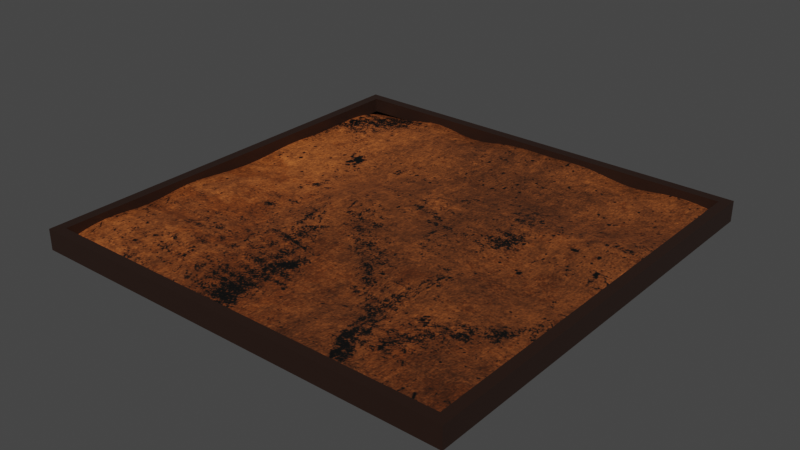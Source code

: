 # Source: floor_mars.blend  (saved by Blender 3.2.14; exported with 4.5.12 LTS)
import bpy
from mathutils import Matrix  # noqa: F401  (used for matrix-valued properties, if any)

bpy.ops.wm.read_factory_settings(use_empty=True)
scene = bpy.context.scene
scene.name = 'Scene'

# ---- collections
col_mars = bpy.data.collections.new('mars'); scene.collection.children.link(col_mars)

# ---- images (referenced by path relative to the original .blend; pixels are not part of the script)
import os
ASSET_DIR = os.environ.get("B2B_ASSET_DIR", "")  # directory of the original .blend (textures are referenced by path, not embedded)
HERE = os.path.dirname(os.path.abspath(__file__))  # packed textures are extracted next to this script under _unpacked/

def load_image(name, relpath, width, height, colorspace="sRGB"):
    """Load a texture the original file referenced (path relative to the .blend, or extracted next to this script)."""
    p = next((c for c in (os.path.join(HERE, relpath), os.path.join(ASSET_DIR, relpath)) if relpath and os.path.exists(c)), "")
    if p:
        img = bpy.data.images.load(p, check_existing=True)
        img.name = name
    else:  # same state as the original file: an image datablock whose file is absent (Cycles renders it pink)
        img = bpy.data.images.new(name, width, height)
        img.source = "FILE"
        img.filepath = "//" + (relpath or name)
    img.colorspace_settings.name = colorspace
    return img
img_mars_png = load_image('mars.png', '_unpacked/mars.488611cc.png', 800, 800, 'sRGB')

# ---- materials (node trees are filled in below, after node groups)
mat_mars = bpy.data.materials.new('mars')
mat_mars.use_transparent_shadow = False
mat_material_001 = bpy.data.materials.new('Material.001')
mat_material_001.alpha_threshold = 0.0
mat_material_001.use_transparent_shadow = False
mat_material_001.line_color = (0.0, 0.0, 0.0, 1.0)

# ---- material node trees
mat_mars.use_nodes = True; mat_mars.node_tree.nodes.clear()
_N = mat_mars.node_tree.nodes; _L = mat_mars.node_tree.links
n0 = _N.new('ShaderNodeBsdfPrincipled'); n0.name = 'Principled BSDF'; n0.location = (10, 300)
n0.distribution = 'GGX'
n0.subsurface_method = 'RANDOM_WALK_SKIN'
n0.inputs[3].default_value = 1.45
n0.inputs[27].default_value = (0.0, 0.0, 0.0, 1.0)
n1 = _N.new('ShaderNodeOutputMaterial'); n1.name = 'Material Output'; n1.location = (300, 300)
n2 = _N.new('ShaderNodeTexImage'); n2.name = 'Image Texture'; n2.location = (-280, 280)
n2.image = img_mars_png
_L.new(n0.outputs[0], n1.inputs[0])
_L.new(n2.outputs[0], n0.inputs[0])
n1.is_active_output = True
mat_material_001.use_nodes = True; mat_material_001.node_tree.nodes.clear()
_N = mat_material_001.node_tree.nodes; _L = mat_material_001.node_tree.links
n0 = _N.new('ShaderNodeOutputMaterial'); n0.name = 'Material Output'; n0.location = (300, 300)
n1 = _N.new('ShaderNodeBsdfPrincipled'); n1.name = 'Principled BSDF'; n1.location = (10, 300)
n1.distribution = 'GGX'
n1.subsurface_method = 'RANDOM_WALK_SKIN'
n1.inputs[0].default_value = (0.02038, 0.008586, 0.005121, 1.0)
n1.inputs[2].default_value = 0.4
n1.inputs[3].default_value = 1.45
n1.inputs[27].default_value = (0.0, 0.0, 0.0, 1.0)
n1.inputs[28].default_value = 1.0
_L.new(n1.outputs[0], n0.inputs[0])
n0.is_active_output = True

# ---- world
world_world = bpy.data.worlds.new('World'); scene.world = world_world
world_world.use_nodes = True; world_world.node_tree.nodes.clear()
_N = world_world.node_tree.nodes; _L = world_world.node_tree.links
n0 = _N.new('ShaderNodeOutputWorld'); n0.name = 'World Output'; n0.location = (300, 300)
n1 = _N.new('ShaderNodeBackground'); n1.name = 'Background'; n1.location = (10, 300)
n1.inputs[0].default_value = (0.05088, 0.05088, 0.05088, 1.0)
_L.new(n1.outputs[0], n0.inputs[0])
n0.is_active_output = True
world_world.color = (0.05088, 0.05088, 0.05088)
world_world.use_sun_shadow = False
world_world.sun_shadow_jitter_overblur = 0.0

# ---- meshes
me_plane_001 = bpy.data.meshes.new('Plane.001')
me_plane_001.from_pydata([(-1.0, -1.0, 0.01887), (1.0, -1.0, 0.02671), (-1.0, 1.0, 0.0), (1.0, 1.0, 0.02671), (-1.0, 0.7778, 0.04724), (-1.0, 0.5556, 0.01887), (-1.0, 0.3333, 0.04724), (-1.0, 0.1111, 0.01887), (-1.0, -0.1111, 0.02671), (-1.0, -0.3333, 0.06611), (-1.0, -0.5556, 0.01887), (-1.0, -0.7778, 0.06611), (1.0, -0.7778, 0.06611), (1.0, -0.5556, 0.01887), (1.0, -0.3333, 0.01887), (1.0, -0.1111, 0.04724), (1.0, 0.1111, -0.007844), (1.0, 0.3333, 0.07396), (1.0, 0.5556, 0.06611), (1.0, 0.7778, 0.01887), (-0.7778, -1.0, 0.0394), (-0.5556, -1.0, 0.01887), (-0.3333, -1.0, -0.007844), (-0.1111, -1.0, 0.0394), (0.1111, -1.0, 0.0), (0.3333, -1.0, 0.07396), (0.5556, -1.0, 0.04724), (0.7778, -1.0, 0.04724), (0.7778, 1.0, 0.06611), (0.5556, 1.0, 0.0), (0.3333, 1.0, 0.07396), (0.1111, 1.0, 0.04724), (-0.1111, 1.0, 0.06611), (-0.3333, 1.0, -0.007844), (-0.5556, 1.0, 0.07396), (-0.7778, 1.0, 0.0), (0.7778, -0.7778, 0.04724), (0.5556, -0.7778, 0.04724), (0.3333, -0.7778, 0.04724), (0.1111, -0.7778, 0.04724), (-0.1111, -0.7778, 0.0), (-0.3333, -0.7778, 0.06611), (-0.5556, -0.7778, 0.02671), (-0.7778, -0.7778, 0.07396), (0.7778, -0.5556, 0.04724), (0.5556, -0.5556, 0.01887), (0.3333, -0.5556, -0.007844), (0.1111, -0.5556, 0.0), (-0.1111, -0.5556, 0.02671), (-0.3333, -0.5556, 0.01887), (-0.5556, -0.5556, 0.07396), (-0.7778, -0.5556, 0.04724), (0.7778, -0.3333, 0.02671), (0.5556, -0.3333, 0.07396), (0.3333, -0.3333, 0.07396), (0.1111, -0.3333, 0.01887), (-0.1111, -0.3333, 0.02671), (-0.3333, -0.3333, 0.04724), (-0.5556, -0.3333, -0.007844), (-0.7778, -0.3333, 0.04724), (0.7778, -0.1111, 0.0), (0.5556, -0.1111, -0.007844), (0.3333, -0.1111, 0.04724), (0.1111, -0.1111, 0.06611), (-0.1111, -0.1111, 0.0394), (-0.3333, -0.1111, 0.06611), (-0.5556, -0.1111, 0.0), (-0.7778, -0.1111, 0.06611), (0.7778, 0.1111, 0.0394), (0.5556, 0.1111, 0.02671), (0.3333, 0.1111, 0.0394), (0.1111, 0.1111, 0.02671), (-0.1111, 0.1111, 0.0394), (-0.3333, 0.1111, 0.07396), (-0.5556, 0.1111, 0.0), (-0.7778, 0.1111, -0.007844), (0.7778, 0.3333, 0.07396), (0.5556, 0.3333, 0.07396), (0.3333, 0.3333, 0.04724), (0.1111, 0.3333, 0.0394), (-0.1111, 0.3333, 0.04724), (-0.3333, 0.3333, -0.007844), (-0.5556, 0.3333, 0.0), (-0.7778, 0.3333, 0.02671), (0.7778, 0.5556, 0.01887), (0.5556, 0.5556, -0.007844), (0.3333, 0.5556, 0.01887), (0.1111, 0.5556, -0.007844), (-0.1111, 0.5556, 0.01887), (-0.3333, 0.5556, 0.0394), (-0.5556, 0.5556, 0.01887), (-0.7778, 0.5556, 0.01887), (0.7778, 0.7778, -0.007844), (0.5556, 0.7778, 0.06611), (0.3333, 0.7778, -0.007844), (0.1111, 0.7778, 0.0394), (-0.1111, 0.7778, 0.0394), (-0.3333, 0.7778, 0.06611), (-0.5556, 0.7778, 0.02671), (-0.7778, 0.7778, 0.0)], [], [(92, 19, 3, 28), (27, 1, 12, 36), (36, 12, 13, 44), (44, 13, 14, 52), (52, 14, 15, 60), (60, 15, 16, 68), (68, 16, 17, 76), (76, 17, 18, 84), (84, 18, 19, 92), (5, 91, 99, 4), (91, 90, 98, 99), (90, 89, 97, 98), (89, 88, 96, 97), (88, 87, 95, 96), (87, 86, 94, 95), (86, 85, 93, 94), (85, 84, 92, 93), (6, 83, 91, 5), (83, 82, 90, 91), (82, 81, 89, 90), (81, 80, 88, 89), (80, 79, 87, 88), (79, 78, 86, 87), (78, 77, 85, 86), (77, 76, 84, 85), (7, 75, 83, 6), (75, 74, 82, 83), (74, 73, 81, 82), (73, 72, 80, 81), (72, 71, 79, 80), (71, 70, 78, 79), (70, 69, 77, 78), (69, 68, 76, 77), (8, 67, 75, 7), (67, 66, 74, 75), (66, 65, 73, 74), (65, 64, 72, 73), (64, 63, 71, 72), (63, 62, 70, 71), (62, 61, 69, 70), (61, 60, 68, 69), (9, 59, 67, 8), (59, 58, 66, 67), (58, 57, 65, 66), (57, 56, 64, 65), (56, 55, 63, 64), (55, 54, 62, 63), (54, 53, 61, 62), (53, 52, 60, 61), (10, 51, 59, 9), (51, 50, 58, 59), (50, 49, 57, 58), (49, 48, 56, 57), (48, 47, 55, 56), (47, 46, 54, 55), (46, 45, 53, 54), (45, 44, 52, 53), (11, 43, 51, 10), (43, 42, 50, 51), (42, 41, 49, 50), (41, 40, 48, 49), (40, 39, 47, 48), (39, 38, 46, 47), (38, 37, 45, 46), (37, 36, 44, 45), (0, 20, 43, 11), (20, 21, 42, 43), (21, 22, 41, 42), (22, 23, 40, 41), (23, 24, 39, 40), (24, 25, 38, 39), (25, 26, 37, 38), (26, 27, 36, 37), (4, 99, 35, 2), (99, 98, 34, 35), (98, 97, 33, 34), (97, 96, 32, 33), (96, 95, 31, 32), (95, 94, 30, 31), (94, 93, 29, 30), (93, 92, 28, 29)])
_uv = me_plane_001.uv_layers.new(name='UVMap')
_uv.uv.foreach_set('vector', [0.8889, 0.8889, 1.0, 0.8889, 1.0, 1.0, 0.8889, 1.0, 0.8889, 0.0, 1.0, 0.0, 1.0, 0.1111, 0.8889, 0.1111, 0.8889, 0.1111, 1.0, 0.1111, 1.0, 0.2222, 0.8889, 0.2222, 0.8889, 0.2222, 1.0, 0.2222, 1.0, 0.3333, 0.8889, 0.3333, 0.8889, 0.3333, 1.0, 0.3333, 1.0, 0.4444, 0.8889, 0.4444, 0.8889, 0.4444, 1.0, 0.4444, 1.0, 0.5556, 0.8889, 0.5556, 0.8889, 0.5556, 1.0, 0.5556, 1.0, 0.6667, 0.8889, 0.6667, 0.8889, 0.6667, 1.0, 0.6667, 1.0, 0.7778, 0.8889, 0.7778, 0.8889, 0.7778, 1.0, 0.7778, 1.0, 0.8889, 0.8889, 0.8889, 0.0, 0.7778, 0.1111, 0.7778, 0.1111, 0.8889, 0.0, 0.8889, 0.1111, 0.7778, 0.2222, 0.7778, 0.2222, 0.8889, 0.1111, 0.8889, 0.2222, 0.7778, 0.3333, 0.7778, 0.3333, 0.8889, 0.2222, 0.8889, 0.3333, 0.7778, 0.4444, 0.7778, 0.4444, 0.8889, 0.3333, 0.8889, 0.4444, 0.7778, 0.5556, 0.7778, 0.5556, 0.8889, 0.4444, 0.8889, 0.5556, 0.7778, 0.6667, 0.7778, 0.6667, 0.8889, 0.5556, 0.8889, 0.6667, 0.7778, 0.7778, 0.7778, 0.7778, 0.8889, 0.6667, 0.8889, 0.7778, 0.7778, 0.8889, 0.7778, 0.8889, 0.8889, 0.7778, 0.8889, 0.0, 0.6667, 0.1111, 0.6667, 0.1111, 0.7778, 0.0, 0.7778, 0.1111, 0.6667, 0.2222, 0.6667, 0.2222, 0.7778, 0.1111, 0.7778, 0.2222, 0.6667, 0.3333, 0.6667, 0.3333, 0.7778, 0.2222, 0.7778, 0.3333, 0.6667, 0.4444, 0.6667, 0.4444, 0.7778, 0.3333, 0.7778, 0.4444, 0.6667, 0.5556, 0.6667, 0.5556, 0.7778, 0.4444, 0.7778, 0.5556, 0.6667, 0.6667, 0.6667, 0.6667, 0.7778, 0.5556, 0.7778, 0.6667, 0.6667, 0.7778, 0.6667, 0.7778, 0.7778, 0.6667, 0.7778, 0.7778, 0.6667, 0.8889, 0.6667, 0.8889, 0.7778, 0.7778, 0.7778, 0.0, 0.5556, 0.1111, 0.5556, 0.1111, 0.6667, 0.0, 0.6667, 0.1111, 0.5556, 0.2222, 0.5556, 0.2222, 0.6667, 0.1111, 0.6667, 0.2222, 0.5556, 0.3333, 0.5556, 0.3333, 0.6667, 0.2222, 0.6667, 0.3333, 0.5556, 0.4444, 0.5556, 0.4444, 0.6667, 0.3333, 0.6667, 0.4444, 0.5556, 0.5556, 0.5556, 0.5556, 0.6667, 0.4444, 0.6667, 0.5556, 0.5556, 0.6667, 0.5556, 0.6667, 0.6667, 0.5556, 0.6667, 0.6667, 0.5556, 0.7778, 0.5556, 0.7778, 0.6667, 0.6667, 0.6667, 0.7778, 0.5556, 0.8889, 0.5556, 0.8889, 0.6667, 0.7778, 0.6667, 0.0, 0.4444, 0.1111, 0.4444, 0.1111, 0.5556, 0.0, 0.5556, 0.1111, 0.4444, 0.2222, 0.4444, 0.2222, 0.5556, 0.1111, 0.5556, 0.2222, 0.4444, 0.3333, 0.4444, 0.3333, 0.5556, 0.2222, 0.5556, 0.3333, 0.4444, 0.4444, 0.4444, 0.4444, 0.5556, 0.3333, 0.5556, 0.4444, 0.4444, 0.5556, 0.4444, 0.5556, 0.5556, 0.4444, 0.5556, 0.5556, 0.4444, 0.6667, 0.4444, 0.6667, 0.5556, 0.5556, 0.5556, 0.6667, 0.4444, 0.7778, 0.4444, 0.7778, 0.5556, 0.6667, 0.5556, 0.7778, 0.4444, 0.8889, 0.4444, 0.8889, 0.5556, 0.7778, 0.5556, 0.0, 0.3333, 0.1111, 0.3333, 0.1111, 0.4444, 0.0, 0.4444, 0.1111, 0.3333, 0.2222, 0.3333, 0.2222, 0.4444, 0.1111, 0.4444, 0.2222, 0.3333, 0.3333, 0.3333, 0.3333, 0.4444, 0.2222, 0.4444, 0.3333, 0.3333, 0.4444, 0.3333, 0.4444, 0.4444, 0.3333, 0.4444, 0.4444, 0.3333, 0.5556, 0.3333, 0.5556, 0.4444, 0.4444, 0.4444, 0.5556, 0.3333, 0.6667, 0.3333, 0.6667, 0.4444, 0.5556, 0.4444, 0.6667, 0.3333, 0.7778, 0.3333, 0.7778, 0.4444, 0.6667, 0.4444, 0.7778, 0.3333, 0.8889, 0.3333, 0.8889, 0.4444, 0.7778, 0.4444, 0.0, 0.2222, 0.1111, 0.2222, 0.1111, 0.3333, 0.0, 0.3333, 0.1111, 0.2222, 0.2222, 0.2222, 0.2222, 0.3333, 0.1111, 0.3333, 0.2222, 0.2222, 0.3333, 0.2222, 0.3333, 0.3333, 0.2222, 0.3333, 0.3333, 0.2222, 0.4444, 0.2222, 0.4444, 0.3333, 0.3333, 0.3333, 0.4444, 0.2222, 0.5556, 0.2222, 0.5556, 0.3333, 0.4444, 0.3333, 0.5556, 0.2222, 0.6667, 0.2222, 0.6667, 0.3333, 0.5556, 0.3333, 0.6667, 0.2222, 0.7778, 0.2222, 0.7778, 0.3333, 0.6667, 0.3333, 0.7778, 0.2222, 0.8889, 0.2222, 0.8889, 0.3333, 0.7778, 0.3333, 0.0, 0.1111, 0.1111, 0.1111, 0.1111, 0.2222, 0.0, 0.2222, 0.1111, 0.1111, 0.2222, 0.1111, 0.2222, 0.2222, 0.1111, 0.2222, 0.2222, 0.1111, 0.3333, 0.1111, 0.3333, 0.2222, 0.2222, 0.2222, 0.3333, 0.1111, 0.4444, 0.1111, 0.4444, 0.2222, 0.3333, 0.2222, 0.4444, 0.1111, 0.5556, 0.1111, 0.5556, 0.2222, 0.4444, 0.2222, 0.5556, 0.1111, 0.6667, 0.1111, 0.6667, 0.2222, 0.5556, 0.2222, 0.6667, 0.1111, 0.7778, 0.1111, 0.7778, 0.2222, 0.6667, 0.2222, 0.7778, 0.1111, 0.8889, 0.1111, 0.8889, 0.2222, 0.7778, 0.2222, 0.0, 0.0, 0.1111, 0.0, 0.1111, 0.1111, 0.0, 0.1111, 0.1111, 0.0, 0.2222, 0.0, 0.2222, 0.1111, 0.1111, 0.1111, 0.2222, 0.0, 0.3333, 0.0, 0.3333, 0.1111, 0.2222, 0.1111, 0.3333, 0.0, 0.4444, 0.0, 0.4444, 0.1111, 0.3333, 0.1111, 0.4444, 0.0, 0.5556, 0.0, 0.5556, 0.1111, 0.4444, 0.1111, 0.5556, 0.0, 0.6667, 0.0, 0.6667, 0.1111, 0.5556, 0.1111, 0.6667, 0.0, 0.7778, 0.0, 0.7778, 0.1111, 0.6667, 0.1111, 0.7778, 0.0, 0.8889, 0.0, 0.8889, 0.1111, 0.7778, 0.1111, 0.0, 0.8889, 0.1111, 0.8889, 0.1111, 1.0, 0.0, 1.0, 0.1111, 0.8889, 0.2222, 0.8889, 0.2222, 1.0, 0.1111, 1.0, 0.2222, 0.8889, 0.3333, 0.8889, 0.3333, 1.0, 0.2222, 1.0, 0.3333, 0.8889, 0.4444, 0.8889, 0.4444, 1.0, 0.3333, 1.0, 0.4444, 0.8889, 0.5556, 0.8889, 0.5556, 1.0, 0.4444, 1.0, 0.5556, 0.8889, 0.6667, 0.8889, 0.6667, 1.0, 0.5556, 1.0, 0.6667, 0.8889, 0.7778, 0.8889, 0.7778, 1.0, 0.6667, 1.0, 0.7778, 0.8889, 0.8889, 0.8889, 0.8889, 1.0, 0.7778, 1.0])
me_plane_001.materials.append(mat_mars)
me_plane_001.update()
me_cube_001 = bpy.data.meshes.new('Cube.001')
me_cube_001.from_pydata([(-0.9529, -0.9529, -1.95), (-1.0, -1.0, 1.0), (-0.9529, 0.9529, -1.95), (-1.0, 1.0, 1.0), (0.9529, -0.9529, -1.95), (1.0, -1.0, 1.0), (0.9529, 0.9529, -1.95), (1.0, 1.0, 1.0), (-1.0, 1.0, -1.95), (-1.0, -1.0, -1.95), (1.0, 1.0, -1.95), (1.0, -1.0, -1.95), (-0.9529, 0.9529, 0.1421), (-0.9529, -0.9529, 0.1421), (0.9529, 0.9529, 0.1421), (0.9529, -0.9529, 0.1421)], [], [(9, 1, 3, 8), (8, 3, 7, 10), (10, 7, 5, 11), (11, 5, 1, 9), (6, 4, 15, 14), (7, 3, 1, 5), (2, 0, 9, 8), (6, 2, 8, 10), (4, 6, 10, 11), (0, 4, 11, 9), (0, 2, 12, 13), (4, 0, 13, 15), (2, 6, 14, 12)])
_uv = me_cube_001.uv_layers.new(name='UVMap')
_uv.uv.foreach_set('vector', [0.375, 0.0, 0.625, 0.0, 0.625, 0.25, 0.375, 0.25, 0.375, 0.25, 0.625, 0.25, 0.625, 0.5, 0.375, 0.5, 0.375, 0.5, 0.625, 0.5, 0.625, 0.75, 0.375, 0.75, 0.375, 0.75, 0.625, 0.75, 0.625, 1.0, 0.375, 1.0, 0.3691, 0.5059, 0.3691, 0.7441, 0.3691, 0.7441, 0.3691, 0.5059, 0.625, 0.5, 0.875, 0.5, 0.875, 0.75, 0.625, 0.75, 0.1309, 0.5059, 0.1309, 0.7441, 0.125, 0.75, 0.125, 0.5, 0.3691, 0.5059, 0.1309, 0.5059, 0.125, 0.5, 0.375, 0.5, 0.3691, 0.7441, 0.3691, 0.5059, 0.375, 0.5, 0.375, 0.75, 0.1309, 0.7441, 0.3691, 0.7441, 0.375, 0.75, 0.125, 0.75, 0.1309, 0.7441, 0.1309, 0.5059, 0.1309, 0.5059, 0.1309, 0.7441, 0.3691, 0.7441, 0.1309, 0.7441, 0.1309, 0.7441, 0.3691, 0.7441, 0.1309, 0.5059, 0.3691, 0.5059, 0.3691, 0.5059, 0.1309, 0.5059])
me_cube_001.materials.append(mat_material_001)
me_cube_001.update()

# ---- objects
ob_plane_001 = bpy.data.objects.new('Plane.001', me_plane_001)
ob_cube_001 = bpy.data.objects.new('Cube.001', me_cube_001)

# ---- transforms, parenting, visibility, modifiers, constraints
ob_plane_001.location = (0.0, 0.0, 0.0)
ob_plane_001.scale = (46.44, 46.44, 46.44)
_m = ob_plane_001.modifiers.new('Solidify', 'SOLIDIFY')
_m.thickness = -0.01
_m.material_offset = 206
_m.material_offset_rim = 1202
_m.use_rim_only = True
_m = ob_plane_001.modifiers.new('Subdivision', 'SUBSURF')
ob_cube_001.location = (0.0, 0.0, 1.199)
ob_cube_001.scale = (47.65, 47.65, -1.554)

# ---- collection membership
col_mars.objects.link(ob_plane_001)
col_mars.objects.link(ob_cube_001)

# ---- scene / render settings (as saved in the file)
scene.frame_start = 1; scene.frame_end = 250; scene.frame_set(1)
scene.render.engine = 'BLENDER_EEVEE_NEXT'
scene.cycles.sampling_pattern = 'TABULATED_SOBOL'
scene.cycles.use_light_tree = False
scene.view_settings.view_transform = 'Filmic'
bpy.context.view_layer.update()

# ---- added for rendering (the .blend has no active camera and no usable light): camera, sun
cam_auto = bpy.data.cameras.new('AutoCamera')
cam_auto.lens = 50.0
cam_auto.sensor_width = 36.0
cam_auto.clip_end = 2189.55
ob_auto_camera = bpy.data.objects.new('AutoCamera', cam_auto)
scene.collection.objects.link(ob_auto_camera)
ob_auto_camera.location = (124.761, -149.714, 101.742)
ob_auto_camera.rotation_euler = (1.09748, -7.21219e-08, 0.694738)
scene.camera = ob_auto_camera
light_auto_sun = bpy.data.lights.new('AutoSun', 'SUN')
light_auto_sun.energy = 3.0
light_auto_sun.angle = 0.0523599
ob_auto_sun = bpy.data.objects.new('AutoSun', light_auto_sun)
scene.collection.objects.link(ob_auto_sun)
ob_auto_sun.rotation_euler = (0.872665, 0.174533, 0.523599)
bpy.context.view_layer.update()
